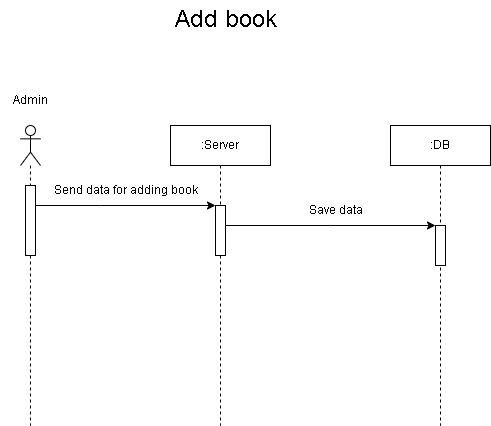

The diagram above was exported from draw.io. Its source (the exported page's mxGraphModel, read from the mxfile embedded in the PNG):
<mxGraphModel dx="1050" dy="581" grid="1" gridSize="10" guides="1" tooltips="1" connect="1" arrows="1" fold="1" page="1" pageScale="1" pageWidth="850" pageHeight="1100" math="0" shadow="0">
  <root>
    <mxCell id="0" />
    <mxCell id="1" parent="0" />
    <mxCell id="WBWlv5GJ4r7-8ohFWKOc-1" value="" style="shape=umlLifeline;perimeter=lifelinePerimeter;whiteSpace=wrap;html=1;container=1;dropTarget=0;collapsible=0;recursiveResize=0;outlineConnect=0;portConstraint=eastwest;newEdgeStyle={&quot;edgeStyle&quot;:&quot;elbowEdgeStyle&quot;,&quot;elbow&quot;:&quot;vertical&quot;,&quot;curved&quot;:0,&quot;rounded&quot;:0};participant=umlActor;" vertex="1" parent="1">
      <mxGeometry x="220" y="150" width="20" height="300" as="geometry" />
    </mxCell>
    <mxCell id="WBWlv5GJ4r7-8ohFWKOc-6" value="" style="html=1;points=[];perimeter=orthogonalPerimeter;outlineConnect=0;targetShapes=umlLifeline;portConstraint=eastwest;newEdgeStyle={&quot;edgeStyle&quot;:&quot;elbowEdgeStyle&quot;,&quot;elbow&quot;:&quot;vertical&quot;,&quot;curved&quot;:0,&quot;rounded&quot;:0};" vertex="1" parent="WBWlv5GJ4r7-8ohFWKOc-1">
      <mxGeometry x="5" y="60" width="10" height="70" as="geometry" />
    </mxCell>
    <mxCell id="WBWlv5GJ4r7-8ohFWKOc-2" value=":Server" style="shape=umlLifeline;perimeter=lifelinePerimeter;whiteSpace=wrap;html=1;container=1;dropTarget=0;collapsible=0;recursiveResize=0;outlineConnect=0;portConstraint=eastwest;newEdgeStyle={&quot;edgeStyle&quot;:&quot;elbowEdgeStyle&quot;,&quot;elbow&quot;:&quot;vertical&quot;,&quot;curved&quot;:0,&quot;rounded&quot;:0};" vertex="1" parent="1">
      <mxGeometry x="370" y="150" width="100" height="300" as="geometry" />
    </mxCell>
    <mxCell id="WBWlv5GJ4r7-8ohFWKOc-32" value="" style="html=1;points=[];perimeter=orthogonalPerimeter;outlineConnect=0;targetShapes=umlLifeline;portConstraint=eastwest;newEdgeStyle={&quot;edgeStyle&quot;:&quot;elbowEdgeStyle&quot;,&quot;elbow&quot;:&quot;vertical&quot;,&quot;curved&quot;:0,&quot;rounded&quot;:0};" vertex="1" parent="WBWlv5GJ4r7-8ohFWKOc-2">
      <mxGeometry x="45" y="80" width="10" height="50" as="geometry" />
    </mxCell>
    <mxCell id="WBWlv5GJ4r7-8ohFWKOc-3" value=":DB" style="shape=umlLifeline;perimeter=lifelinePerimeter;whiteSpace=wrap;html=1;container=1;dropTarget=0;collapsible=0;recursiveResize=0;outlineConnect=0;portConstraint=eastwest;newEdgeStyle={&quot;edgeStyle&quot;:&quot;elbowEdgeStyle&quot;,&quot;elbow&quot;:&quot;vertical&quot;,&quot;curved&quot;:0,&quot;rounded&quot;:0};" vertex="1" parent="1">
      <mxGeometry x="590" y="150" width="100" height="300" as="geometry" />
    </mxCell>
    <mxCell id="WBWlv5GJ4r7-8ohFWKOc-56" value="" style="html=1;points=[];perimeter=orthogonalPerimeter;outlineConnect=0;targetShapes=umlLifeline;portConstraint=eastwest;newEdgeStyle={&quot;edgeStyle&quot;:&quot;elbowEdgeStyle&quot;,&quot;elbow&quot;:&quot;vertical&quot;,&quot;curved&quot;:0,&quot;rounded&quot;:0};" vertex="1" parent="WBWlv5GJ4r7-8ohFWKOc-3">
      <mxGeometry x="45" y="100" width="10" height="40" as="geometry" />
    </mxCell>
    <mxCell id="WBWlv5GJ4r7-8ohFWKOc-4" value="Admin" style="text;html=1;align=center;verticalAlign=middle;resizable=0;points=[];autosize=1;strokeColor=none;fillColor=none;" vertex="1" parent="1">
      <mxGeometry x="200" y="110" width="60" height="30" as="geometry" />
    </mxCell>
    <mxCell id="WBWlv5GJ4r7-8ohFWKOc-5" value="Add book" style="text;html=1;align=center;verticalAlign=middle;resizable=0;points=[];autosize=1;strokeColor=none;fillColor=none;fontSize=24;" vertex="1" parent="1">
      <mxGeometry x="365" y="25" width="120" height="40" as="geometry" />
    </mxCell>
    <mxCell id="WBWlv5GJ4r7-8ohFWKOc-31" value="" style="edgeStyle=none;orthogonalLoop=1;jettySize=auto;html=1;rounded=0;" edge="1" parent="1" source="WBWlv5GJ4r7-8ohFWKOc-6" target="WBWlv5GJ4r7-8ohFWKOc-32">
      <mxGeometry width="100" relative="1" as="geometry">
        <mxPoint x="270" y="230" as="sourcePoint" />
        <mxPoint x="370" y="230" as="targetPoint" />
        <Array as="points">
          <mxPoint x="300" y="230" />
        </Array>
      </mxGeometry>
    </mxCell>
    <mxCell id="WBWlv5GJ4r7-8ohFWKOc-33" value="Send data for adding book" style="text;html=1;align=center;verticalAlign=middle;resizable=0;points=[];autosize=1;strokeColor=none;fillColor=none;" vertex="1" parent="1">
      <mxGeometry x="245" y="200" width="160" height="30" as="geometry" />
    </mxCell>
    <mxCell id="WBWlv5GJ4r7-8ohFWKOc-55" value="" style="edgeStyle=none;orthogonalLoop=1;jettySize=auto;html=1;rounded=0;" edge="1" parent="1" source="WBWlv5GJ4r7-8ohFWKOc-32" target="WBWlv5GJ4r7-8ohFWKOc-56">
      <mxGeometry width="100" relative="1" as="geometry">
        <mxPoint x="480" y="250" as="sourcePoint" />
        <mxPoint x="580" y="250" as="targetPoint" />
        <Array as="points">
          <mxPoint x="530" y="250" />
        </Array>
      </mxGeometry>
    </mxCell>
    <mxCell id="WBWlv5GJ4r7-8ohFWKOc-57" value="Save data" style="text;html=1;align=center;verticalAlign=middle;resizable=0;points=[];autosize=1;strokeColor=none;fillColor=none;" vertex="1" parent="1">
      <mxGeometry x="495" y="220" width="80" height="30" as="geometry" />
    </mxCell>
  </root>
</mxGraphModel>